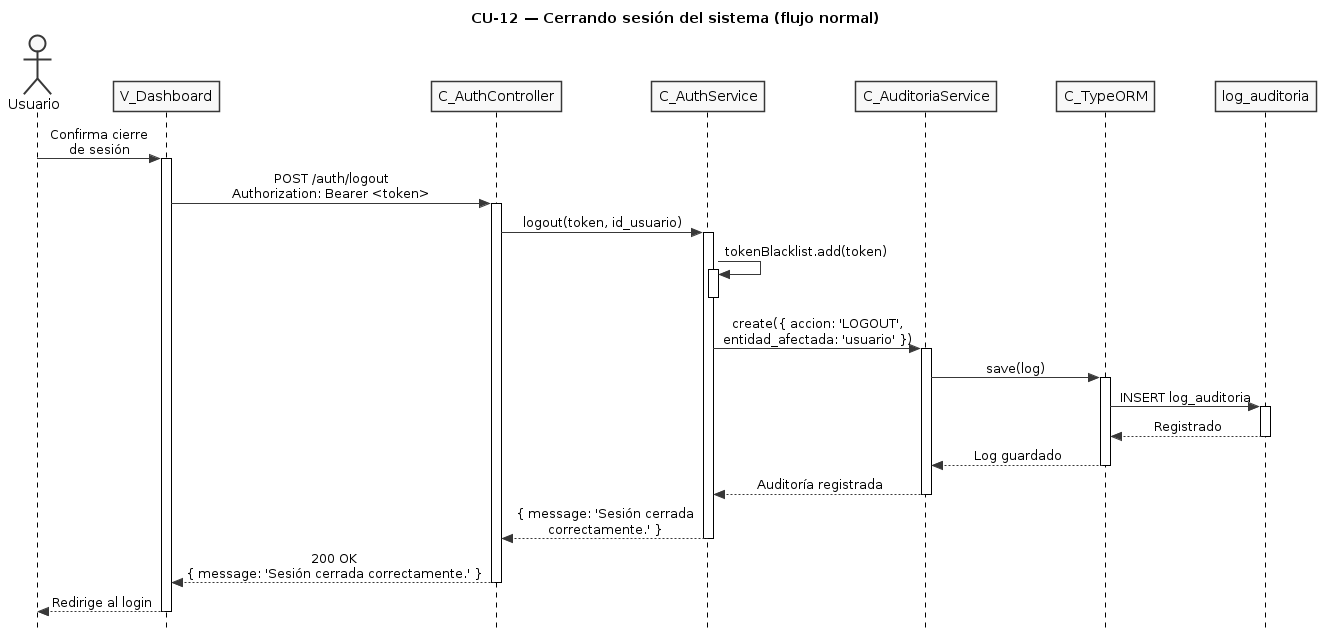

The diagram above was rendered by PlantUML. Its source (embedded in the PNG):
@startuml CU12-normal
title CU-12 — Cerrando sesión del sistema (flujo normal)

skinparam style strictuml
skinparam monochrome true
skinparam shadowing false
skinparam sequenceMessageAlign center
skinparam ParticipantPadding 25
skinparam ActorPadding 20
skinparam sequence {
  MessageAlign center
  LifeLineBorderColor black
}
hide footbox

actor "Usuario" as user
participant "V_Dashboard" as view
participant "C_AuthController" as ctrl
participant "C_AuthService" as svc
participant "C_AuditoriaService" as aud
participant "C_TypeORM" as orm
participant "log_auditoria" as aent

user -> view : Confirma cierre\nde sesión
activate view

view -> ctrl : POST /auth/logout\nAuthorization: Bearer <token>
activate ctrl

ctrl -> svc : logout(token, id_usuario)
activate svc

svc -> svc : tokenBlacklist.add(token)
activate svc
deactivate svc

svc -> aud : create({ accion: 'LOGOUT',\nentidad_afectada: 'usuario' })
activate aud

aud -> orm : save(log)
activate orm

orm -> aent : INSERT log_auditoria
activate aent
aent --> orm : Registrado
deactivate aent

orm --> aud : Log guardado
deactivate orm

aud --> svc : Auditoría registrada
deactivate aud

svc --> ctrl : { message: 'Sesión cerrada\ncorrectamente.' }
deactivate svc

ctrl --> view : 200 OK\n{ message: 'Sesión cerrada correctamente.' }
deactivate ctrl

view --> user : Redirige al login
deactivate view

@enduml